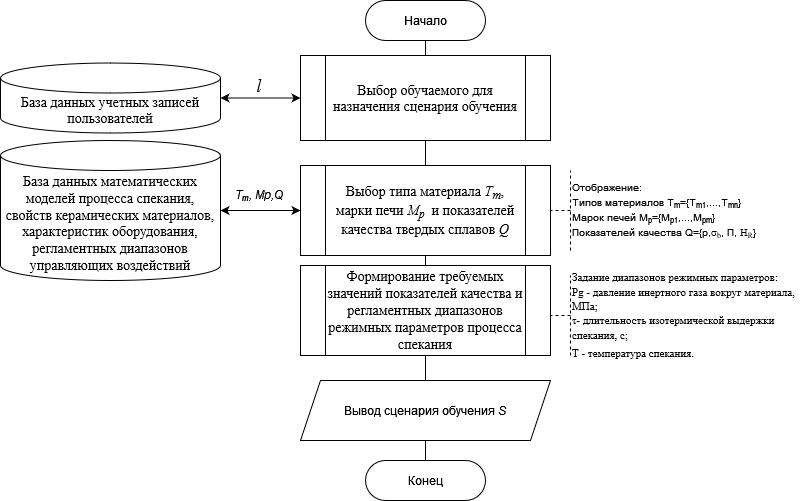

The diagram above was exported from draw.io. Its source (the exported page's mxGraphModel, read from the mxfile embedded in the PNG):
<mxGraphModel dx="2027" dy="1010" grid="1" gridSize="10" guides="1" tooltips="1" connect="1" arrows="1" fold="1" page="1" pageScale="1" pageWidth="827" pageHeight="1169" math="0" shadow="0">
  <root>
    <mxCell id="0" />
    <mxCell id="1" parent="0" />
    <mxCell id="L9KaU4wfaAvp8Wtk7ziF-25" value="" style="endArrow=none;html=1;rounded=0;entryX=0.5;entryY=1;entryDx=0;entryDy=0;" edge="1" parent="1" target="L9KaU4wfaAvp8Wtk7ziF-7">
      <mxGeometry width="50" height="50" relative="1" as="geometry">
        <mxPoint x="452" y="460" as="sourcePoint" />
        <mxPoint x="452" y="40" as="targetPoint" />
      </mxGeometry>
    </mxCell>
    <mxCell id="L9KaU4wfaAvp8Wtk7ziF-3" value="" style="rounded=0;whiteSpace=wrap;html=1;shadow=0;strokeColor=#FFFFFF;" vertex="1" parent="1">
      <mxGeometry x="142" y="106" width="110" height="10" as="geometry" />
    </mxCell>
    <mxCell id="L9KaU4wfaAvp8Wtk7ziF-5" value="" style="endArrow=none;html=1;rounded=0;entryX=0.5;entryY=1;entryDx=0;entryDy=0;" edge="1" parent="1" target="L9KaU4wfaAvp8Wtk7ziF-6" source="L9KaU4wfaAvp8Wtk7ziF-7">
      <mxGeometry width="50" height="50" relative="1" as="geometry">
        <mxPoint x="452" y="460" as="sourcePoint" />
        <mxPoint x="627" y="310" as="targetPoint" />
      </mxGeometry>
    </mxCell>
    <mxCell id="L9KaU4wfaAvp8Wtk7ziF-6" value="Начало" style="rounded=1;whiteSpace=wrap;html=1;arcSize=50;" vertex="1" parent="1">
      <mxGeometry x="392" width="120" height="40" as="geometry" />
    </mxCell>
    <mxCell id="L9KaU4wfaAvp8Wtk7ziF-8" value="&lt;font style=&quot;font-size: 14px;&quot; face=&quot;Times New Roman&quot;&gt;База данных учетных записей пользователей&lt;/font&gt;" style="shape=cylinder3;whiteSpace=wrap;html=1;boundedLbl=1;backgroundOutline=1;size=15;" vertex="1" parent="1">
      <mxGeometry x="27" y="62.5" width="220" height="70" as="geometry" />
    </mxCell>
    <mxCell id="L9KaU4wfaAvp8Wtk7ziF-9" value="" style="endArrow=classic;startArrow=classic;html=1;rounded=0;entryX=0;entryY=0.5;entryDx=0;entryDy=0;exitX=1;exitY=0.5;exitDx=0;exitDy=0;exitPerimeter=0;" edge="1" parent="1" source="L9KaU4wfaAvp8Wtk7ziF-8" target="L9KaU4wfaAvp8Wtk7ziF-7">
      <mxGeometry width="50" height="50" relative="1" as="geometry">
        <mxPoint x="-93" y="350" as="sourcePoint" />
        <mxPoint x="-43" y="300" as="targetPoint" />
      </mxGeometry>
    </mxCell>
    <mxCell id="L9KaU4wfaAvp8Wtk7ziF-10" value="&lt;font style=&quot;font-size: 18px;&quot; face=&quot;Times New Roman&quot;&gt;&lt;i&gt;l&lt;/i&gt;&lt;/font&gt;" style="text;html=1;align=center;verticalAlign=middle;whiteSpace=wrap;rounded=0;" vertex="1" parent="1">
      <mxGeometry x="256" y="70" width="60" height="30" as="geometry" />
    </mxCell>
    <mxCell id="L9KaU4wfaAvp8Wtk7ziF-11" value="&lt;font style=&quot;font-size: 14px;&quot; face=&quot;Times New Roman&quot;&gt;Выбор типа материала &lt;i&gt;T&lt;sub&gt;m&lt;/sub&gt;&lt;/i&gt;, марки печи &lt;i&gt;M&lt;sub&gt;p&lt;/sub&gt;&amp;nbsp; &lt;/i&gt;и показателей качества твердых сплавов &lt;i&gt;Q&lt;/i&gt;&lt;/font&gt;" style="shape=process;whiteSpace=wrap;html=1;backgroundOutline=1;" vertex="1" parent="1">
      <mxGeometry x="327" y="165" width="250" height="90" as="geometry" />
    </mxCell>
    <mxCell id="L9KaU4wfaAvp8Wtk7ziF-12" value="&lt;font style=&quot;font-size: 14px;&quot; face=&quot;Times New Roman&quot;&gt;База данных математических моделей процесса спекания, свойств керамических материалов, характеристик оборудования, регламентных диапазонов управляющих воздействий&lt;/font&gt;" style="shape=cylinder3;whiteSpace=wrap;html=1;boundedLbl=1;backgroundOutline=1;size=15;" vertex="1" parent="1">
      <mxGeometry x="27" y="140" width="220" height="140" as="geometry" />
    </mxCell>
    <mxCell id="L9KaU4wfaAvp8Wtk7ziF-13" value="" style="endArrow=classic;startArrow=classic;html=1;rounded=0;entryX=0;entryY=0.5;entryDx=0;entryDy=0;exitX=1;exitY=0.5;exitDx=0;exitDy=0;exitPerimeter=0;" edge="1" parent="1" source="L9KaU4wfaAvp8Wtk7ziF-12" target="L9KaU4wfaAvp8Wtk7ziF-11">
      <mxGeometry width="50" height="50" relative="1" as="geometry">
        <mxPoint x="-93" y="350" as="sourcePoint" />
        <mxPoint x="-43" y="300" as="targetPoint" />
      </mxGeometry>
    </mxCell>
    <mxCell id="L9KaU4wfaAvp8Wtk7ziF-14" value="&lt;i&gt;T&lt;sub&gt;m&lt;/sub&gt;, Mp,Q&lt;/i&gt;" style="text;html=1;align=center;verticalAlign=middle;whiteSpace=wrap;rounded=0;" vertex="1" parent="1">
      <mxGeometry x="256" y="180" width="60" height="30" as="geometry" />
    </mxCell>
    <mxCell id="L9KaU4wfaAvp8Wtk7ziF-16" value="Вывод сценария обучения &lt;i&gt;S&lt;/i&gt;" style="shape=parallelogram;perimeter=parallelogramPerimeter;whiteSpace=wrap;html=1;fixedSize=1;" vertex="1" parent="1">
      <mxGeometry x="327" y="380" width="250" height="60" as="geometry" />
    </mxCell>
    <mxCell id="L9KaU4wfaAvp8Wtk7ziF-17" value="" style="endArrow=none;dashed=1;html=1;rounded=0;entryX=1;entryY=0.5;entryDx=0;entryDy=0;" edge="1" parent="1" target="L9KaU4wfaAvp8Wtk7ziF-11">
      <mxGeometry width="50" height="50" relative="1" as="geometry">
        <mxPoint x="597" y="210" as="sourcePoint" />
        <mxPoint x="-113" y="220" as="targetPoint" />
      </mxGeometry>
    </mxCell>
    <mxCell id="L9KaU4wfaAvp8Wtk7ziF-18" value="" style="endArrow=none;dashed=1;html=1;rounded=0;entryX=1;entryY=0.5;entryDx=0;entryDy=0;" edge="1" parent="1">
      <mxGeometry width="50" height="50" relative="1" as="geometry">
        <mxPoint x="597" y="315" as="sourcePoint" />
        <mxPoint x="562.5" y="315" as="targetPoint" />
      </mxGeometry>
    </mxCell>
    <mxCell id="L9KaU4wfaAvp8Wtk7ziF-19" value="" style="endArrow=none;dashed=1;html=1;rounded=0;" edge="1" parent="1">
      <mxGeometry width="50" height="50" relative="1" as="geometry">
        <mxPoint x="597" y="250" as="sourcePoint" />
        <mxPoint x="597" y="170" as="targetPoint" />
      </mxGeometry>
    </mxCell>
    <mxCell id="L9KaU4wfaAvp8Wtk7ziF-20" value="" style="endArrow=none;dashed=1;html=1;rounded=0;" edge="1" parent="1">
      <mxGeometry width="50" height="50" relative="1" as="geometry">
        <mxPoint x="597" y="355" as="sourcePoint" />
        <mxPoint x="597" y="275" as="targetPoint" />
      </mxGeometry>
    </mxCell>
    <mxCell id="L9KaU4wfaAvp8Wtk7ziF-21" value="&lt;div align=&quot;left&quot;&gt;&lt;font style=&quot;font-size: 10px;&quot;&gt;Отображение:&lt;/font&gt;&lt;/div&gt;&lt;div align=&quot;left&quot;&gt;&lt;font style=&quot;font-size: 10px;&quot;&gt;Типов материалов T&lt;sub&gt;m&lt;/sub&gt;={T&lt;sub&gt;m1&lt;/sub&gt;,...,T&lt;sub&gt;mn&lt;/sub&gt;}&lt;br&gt;&lt;/font&gt;&lt;/div&gt;&lt;div align=&quot;left&quot;&gt;&lt;font style=&quot;font-size: 10px;&quot;&gt;Марок печей M&lt;sub&gt;p&lt;/sub&gt;={M&lt;sub&gt;p1&lt;/sub&gt;,...,M&lt;sub&gt;pm&lt;/sub&gt;}&lt;/font&gt;&lt;/div&gt;&lt;div align=&quot;left&quot;&gt;&lt;font style=&quot;font-size: 10px;&quot;&gt;Показателей качества Q={p,&lt;font&gt;&lt;span style=&quot;font-family: Symbol;&quot;&gt;&lt;span style=&quot;mso-char-type:symbol;mso-symbol-font-family:Symbol&quot;&gt;s&lt;/span&gt;&lt;/span&gt;&lt;sub&gt;&lt;span style=&quot;font-family: &amp;quot;Times New Roman&amp;quot;, serif;&quot; lang=&quot;EN-US&quot;&gt;b&lt;/span&gt;&lt;/sub&gt;, П, &lt;/font&gt;&lt;font&gt;&lt;span style=&quot;font-family: &amp;quot;Times New Roman&amp;quot;, serif;&quot; lang=&quot;EN-US&quot;&gt;H&lt;sub&gt;R&lt;/sub&gt;&lt;/span&gt;&lt;/font&gt;}&lt;br&gt;&lt;/font&gt;&lt;/div&gt;" style="text;html=1;align=left;verticalAlign=middle;whiteSpace=wrap;rounded=0;" vertex="1" parent="1">
      <mxGeometry x="597" y="170" width="190" height="80" as="geometry" />
    </mxCell>
    <mxCell id="L9KaU4wfaAvp8Wtk7ziF-22" value="&lt;div&gt;&lt;font style=&quot;font-size: 11px;&quot; face=&quot;Times New Roman&quot;&gt;Задание диапазонов режимных параметров:&lt;/font&gt;&lt;/div&gt;&lt;div&gt;&lt;font style=&quot;font-size: 11px;&quot; face=&quot;Qf08AEp_yrfKbB1Zsx2S&quot;&gt;Pg - давление инертного газа вокруг материала, МПа;&lt;/font&gt;&lt;/div&gt;&lt;div&gt;&lt;font style=&quot;font-size: 11px;&quot; face=&quot;Qf08AEp_yrfKbB1Zsx2S&quot;&gt;τ- длительность изотермической выдержки спекания, с;&lt;/font&gt;&lt;/div&gt;&lt;div&gt;&lt;font style=&quot;font-size: 11px;&quot; face=&quot;Qf08AEp_yrfKbB1Zsx2S&quot;&gt;T - температура спекания.&lt;/font&gt;&lt;font size=&quot;3&quot; face=&quot;Qf08AEp_yrfKbB1Zsx2S&quot;&gt;&lt;br&gt;&lt;/font&gt;&lt;/div&gt;" style="text;html=1;align=left;verticalAlign=middle;whiteSpace=wrap;rounded=0;" vertex="1" parent="1">
      <mxGeometry x="597" y="275" width="230" height="80" as="geometry" />
    </mxCell>
    <mxCell id="L9KaU4wfaAvp8Wtk7ziF-23" value="Конец" style="rounded=1;whiteSpace=wrap;html=1;arcSize=50;" vertex="1" parent="1">
      <mxGeometry x="392" y="460" width="120" height="40" as="geometry" />
    </mxCell>
    <mxCell id="L9KaU4wfaAvp8Wtk7ziF-24" value="&lt;font style=&quot;font-size: 14px;&quot; face=&quot;Times New Roman&quot;&gt;Формирование требуемых значений показателей качества и регламентных диапазонов режимных параметров процесса спекания&lt;/font&gt;" style="shape=process;whiteSpace=wrap;html=1;backgroundOutline=1;" vertex="1" parent="1">
      <mxGeometry x="327" y="265" width="250" height="90" as="geometry" />
    </mxCell>
    <mxCell id="L9KaU4wfaAvp8Wtk7ziF-7" value="&lt;font style=&quot;font-size: 14px;&quot; face=&quot;Times New Roman&quot;&gt;Выбор обучаемого для назначения сценария обучения&lt;/font&gt;" style="shape=process;whiteSpace=wrap;html=1;backgroundOutline=1;" vertex="1" parent="1">
      <mxGeometry x="327" y="55" width="250" height="85" as="geometry" />
    </mxCell>
  </root>
</mxGraphModel>